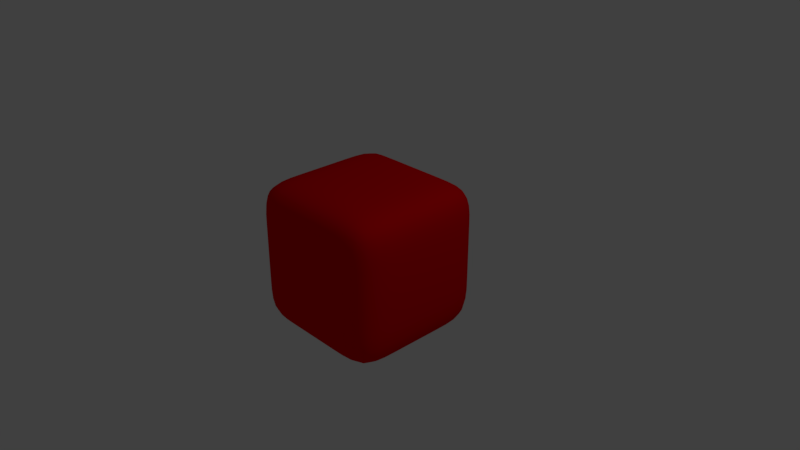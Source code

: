 # Source: ActuallySmoothCube.blend  (saved by Blender 2.78.0; exported with 4.5.12 LTS)
import bpy
from mathutils import Matrix  # noqa: F401  (used for matrix-valued properties, if any)

bpy.ops.wm.read_factory_settings(use_empty=True)
scene = bpy.context.scene
scene.name = 'Scene'

# ---- collections
col_collection_1 = bpy.data.collections.new('Collection 1'); scene.collection.children.link(col_collection_1)

# ---- materials (node trees are filled in below, after node groups)
mat_material = bpy.data.materials.new('Material')
mat_material.alpha_threshold = 0.0
mat_material.use_transparent_shadow = False
mat_material.diffuse_color = (0.8, 0.0, 0.00216, 1.0)
mat_material.roughness = 0.5
mat_material.line_color = (0.0, 0.0, 0.0, 1.0)

# ---- material node trees

# ---- world
world_world = bpy.data.worlds.new('World'); scene.world = world_world
world_world.color = (0.05088, 0.05088, 0.05088)
world_world.use_sun_shadow = False
world_world.sun_shadow_jitter_overblur = 0.0
world_world.cycles.sampling_method = 'MANUAL'

# ---- cameras
cam_camera = bpy.data.cameras.new('Camera')
cam_camera.clip_end = 100.0
cam_camera.lens = 35.0
cam_camera.sensor_width = 32.0
cam_camera.sensor_height = 18.0
cam_camera.ortho_scale = 7.314
cam_camera.dof.focus_distance = 0.0
cam_camera.dof.aperture_fstop = 128.0

# ---- lights
light_lamp = bpy.data.lights.new('Lamp', 'POINT')
light_lamp.transmission_factor = 0.0
light_lamp.cutoff_distance = 30.0
light_lamp.energy = 100.0
light_lamp.shadow_buffer_clip_start = 1.001
light_lamp.shadow_soft_size = 0.1
light_lamp.shadow_maximum_resolution = 0.006
light_lamp.use_absolute_resolution = True

# ---- meshes
me_cube = bpy.data.meshes.new('Cube')
me_cube.from_pydata([(1.0, 1.0, -1.0), (1.0, -1.0, -1.0), (-1.0, -1.0, -1.0), (-1.0, 1.0, -1.0), (1.0, 1.0, 1.0), (1.0, -1.0, 1.0), (-1.0, -1.0, 1.0), (-1.0, 1.0, 1.0), (1.0, 1.0, -0.3183), (1.0, -1.0, -0.3183), (-1.0, -1.0, -0.3183), (-1.0, 1.0, -0.3183), (1.0, 1.0, 0.4277), (1.0, -1.0, 0.4277), (-1.0, -1.0, 0.4277), (-1.0, 1.0, 0.4277), (0.3772, 1.0, -1.0), (0.3772, -1.0, -1.0), (0.3772, 1.0, 1.0), (0.3772, -1.0, 1.0), (0.3772, 1.0, -0.3183), (0.3772, -1.0, -0.3183), (0.3772, 1.0, 0.4277), (0.3772, -1.0, 0.4277), (-0.5342, 1.0, -1.0), (-0.5342, -1.0, -1.0), (-0.5342, 1.0, 1.0), (-0.5342, -1.0, 1.0), (-0.5342, 1.0, -0.3183), (-0.5342, -1.0, -0.3183), (-0.5342, 1.0, 0.4277), (-0.5342, -1.0, 0.4277), (1.0, -0.4289, -1.0), (-1.0, -0.4289, -1.0), (1.0, -0.4289, 1.0), (-1.0, -0.4289, 1.0), (-1.0, -0.4289, -0.3183), (1.0, -0.4289, -0.3183), (-1.0, -0.4289, 0.4277), (1.0, -0.4289, 0.4277), (0.3772, -0.4289, 1.0), (0.3772, -0.4289, -1.0), (-0.5342, -0.4289, 1.0), (-0.5342, -0.4289, -1.0), (-1.0, 0.3953, -1.0), (-1.0, 0.3953, 1.0), (-1.0, 0.3953, -0.3183), (-1.0, 0.3953, 0.4277), (0.3772, 0.3953, -1.0), (-0.5342, 0.3953, -1.0), (1.0, 0.3953, -1.0), (1.0, 0.3953, 1.0), (1.0, 0.3953, -0.3183), (1.0, 0.3953, 0.4277), (0.3772, 0.3953, 1.0), (-0.5342, 0.3953, 1.0), (1.0, 1.0, 0.04015), (1.0, -1.0, 0.04015), (-1.0, -1.0, 0.04015), (-1.0, 1.0, 0.04015), (0.3772, -1.0, 0.04015), (0.3772, 1.0, 0.04015), (-0.5342, -1.0, 0.04015), (-0.5342, 1.0, 0.04015), (1.0, -0.4289, 0.04015), (-1.0, -0.4289, 0.04015), (1.0, 0.3953, 0.04015), (-1.0, 0.3953, 0.04015)], [], [(43, 25, 2, 33), (42, 35, 6, 27), (39, 34, 5, 13), (31, 27, 6, 14), (47, 45, 7, 15), (28, 24, 3, 11), (63, 28, 11, 59), (44, 46, 11, 3), (25, 29, 10, 2), (32, 37, 9, 1), (26, 30, 15, 7), (67, 47, 15, 59), (62, 31, 14, 58), (64, 39, 13, 57), (57, 13, 23, 60), (4, 12, 22, 18), (1, 9, 21, 17), (56, 8, 20, 61), (8, 0, 16, 20), (13, 5, 19, 23), (34, 40, 19, 5), (32, 1, 17, 41), (60, 23, 31, 62), (18, 22, 30, 26), (17, 21, 29, 25), (61, 20, 28, 63), (20, 16, 24, 28), (23, 19, 27, 31), (40, 42, 27, 19), (41, 17, 25, 43), (48, 41, 43, 49), (54, 55, 42, 40), (50, 32, 41, 48), (51, 54, 40, 34), (66, 53, 39, 64), (58, 14, 38, 65), (50, 52, 37, 32), (2, 10, 36, 33), (14, 6, 35, 38), (53, 51, 34, 39), (55, 45, 35, 42), (49, 43, 33, 44), (24, 49, 44, 3), (26, 7, 45, 55), (12, 4, 51, 53), (0, 8, 52, 50), (56, 12, 53, 66), (4, 18, 54, 51), (0, 50, 48, 16), (18, 26, 55, 54), (16, 48, 49, 24), (65, 38, 47, 67), (33, 36, 46, 44), (38, 35, 45, 47), (36, 65, 67, 46), (8, 56, 66, 52), (10, 58, 65, 36), (52, 66, 64, 37), (22, 61, 63, 30), (21, 60, 62, 29), (12, 56, 61, 22), (9, 57, 60, 21), (37, 64, 57, 9), (29, 62, 58, 10), (46, 67, 59, 11), (30, 63, 59, 15)])
me_cube.polygons.foreach_set('use_smooth', [True] * 66)
me_cube.materials.append(mat_material)
me_cube.use_remesh_preserve_volume = False
me_cube.use_remesh_preserve_attributes = False
me_cube.use_mirror_vertex_groups = False
me_cube.update()

# ---- objects
ob_cube = bpy.data.objects.new('Cube', me_cube)
ob_lamp = bpy.data.objects.new('Lamp', light_lamp)
ob_camera = bpy.data.objects.new('Camera', cam_camera)

# ---- transforms, parenting, visibility, modifiers, constraints
ob_cube.location = (0.0, 0.0, 0.0)
ob_cube.lock_rotations_4d = False
ob_cube.empty_display_type = 'ARROWS'
ob_cube.lineart.crease_threshold = 0.0
_m = ob_cube.modifiers.new('Subsurf', 'SUBSURF')
_m.uv_smooth = 'PRESERVE_CORNERS'
_m.quality = 2
_m.levels = 5
_m.show_only_control_edges = False
ob_lamp.location = (4.076, 1.005, 5.904)
ob_lamp.rotation_euler = (0.6503, 0.05522, 1.866)
ob_lamp.lock_rotations_4d = False
ob_lamp.empty_display_type = 'ARROWS'
ob_lamp.color = (0.0, 0.0, 0.0, 0.0)
ob_lamp.lineart.crease_threshold = 0.0
ob_camera.location = (7.481, -6.508, 5.344)
ob_camera.rotation_euler = (1.109, 0.0, 0.8149)
ob_camera.lock_rotations_4d = False
ob_camera.empty_display_type = 'ARROWS'
ob_camera.color = (0.0, 0.0, 0.0, 0.0)
ob_camera.display_type = 'WIRE'
ob_camera.lineart.crease_threshold = 0.0

# ---- collection membership
col_collection_1.objects.link(ob_cube)
col_collection_1.objects.link(ob_lamp)
col_collection_1.objects.link(ob_camera)

# ---- scene / render settings (as saved in the file)
scene.camera = ob_camera
scene.frame_start = 1; scene.frame_end = 250; scene.frame_set(1)
scene.render.engine = 'BLENDER_EEVEE_NEXT'
scene.render.resolution_percentage = 50
scene.render.dither_intensity = 0.0
scene.cycles.use_denoising = False
scene.cycles.samples = 128
scene.cycles.sampling_pattern = 'TABULATED_SOBOL'
scene.cycles.light_sampling_threshold = 0.0
scene.cycles.use_adaptive_sampling = False
scene.cycles.use_light_tree = False
scene.cycles.blur_glossy = 0.0
scene.cycles.sample_clamp_indirect = 0.0
scene.view_settings.view_transform = 'Standard'
bpy.context.view_layer.update()
